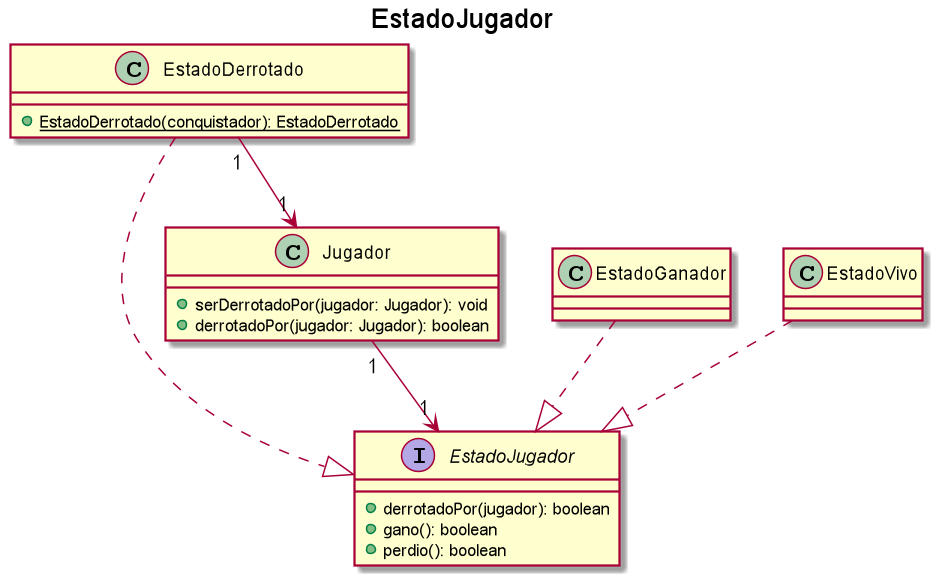

The diagram above was rendered by PlantUML. Its source (embedded in the PNG):
@startuml

title EstadoJugador

interface EstadoJugador {
    + derrotadoPor(jugador): boolean
    + gano(): boolean
    + perdio(): boolean
}

EstadoDerrotado ..|> EstadoJugador
EstadoGanador ..|> EstadoJugador
EstadoVivo ..|> EstadoJugador

EstadoDerrotado "1" --> "1" Jugador

class EstadoDerrotado {
    + {static} EstadoDerrotado(conquistador): EstadoDerrotado
}

class EstadoGanador {

}

Jugador "1" --> "1" EstadoJugador

class Jugador {
   + serDerrotadoPor(jugador: Jugador): void
   + derrotadoPor(jugador: Jugador): boolean
}

@enduml